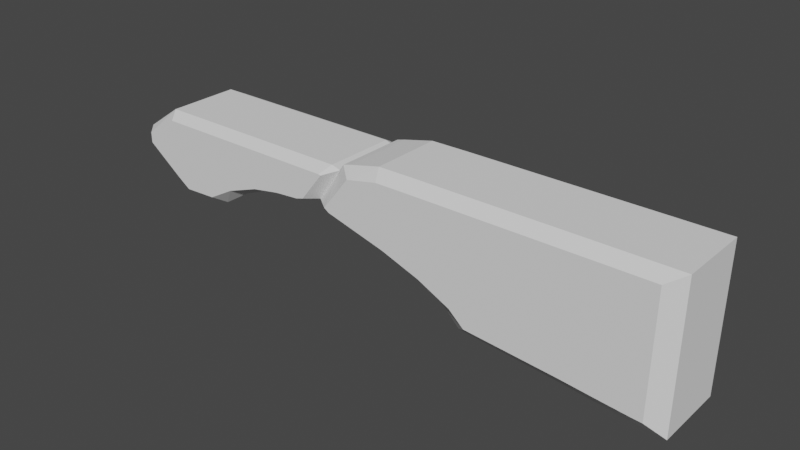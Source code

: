 # Source: magic_bullet.blend  (saved by Blender 3.3.6; exported with 4.5.12 LTS)
import bpy
from mathutils import Matrix  # noqa: F401  (used for matrix-valued properties, if any)

bpy.ops.wm.read_factory_settings(use_empty=True)
scene = bpy.context.scene
scene.name = 'Scene'

# ---- collections
col_collection = bpy.data.collections.new('Collection'); scene.collection.children.link(col_collection)

# ---- world
world_world = bpy.data.worlds.new('World'); scene.world = world_world
world_world.use_nodes = True; world_world.node_tree.nodes.clear()
_N = world_world.node_tree.nodes; _L = world_world.node_tree.links
n0 = _N.new('ShaderNodeOutputWorld'); n0.name = 'World Output'; n0.location = (300, 300)
n1 = _N.new('ShaderNodeBackground'); n1.name = 'Background'; n1.location = (10, 300)
n1.inputs[0].default_value = (0.05088, 0.05088, 0.05088, 1.0)
_L.new(n1.outputs[0], n0.inputs[0])
n0.is_active_output = True
world_world.color = (0.05088, 0.05088, 0.05088)
world_world.use_sun_shadow = False
world_world.sun_shadow_jitter_overblur = 0.0

# ---- meshes
me_cube_001 = bpy.data.meshes.new('Cube.001')
me_cube_001.from_pydata([(0.9334, -0.4895, -1.231), (0.9395, -0.4895, 0.7155), (0.9334, 0.4895, -1.231), (0.9395, 0.4895, 0.7155), (-0.376, 0.3667, 0.02275), (-0.2639, 0.3667, 0.6944), (-0.376, -0.3667, 0.02275), (-0.2639, -0.3667, 0.6944), (0.2921, 0.4895, 0.7155), (0.2843, -0.4895, -0.9978), (0.2843, 0.4895, -0.9978), (0.2921, -0.4895, 0.7155), (0.09569, 0.4895, -0.5123), (0.04316, -0.4895, 0.7155), (0.04316, 0.4895, 0.7155), (0.09569, -0.4895, -0.5123), (0.7522, 0.4895, 0.7155), (0.7711, -0.4895, -1.173), (0.7711, 0.4895, -1.173), (0.7522, -0.4895, 0.7155), (0.8761, 0.4895, 0.7155), (0.8911, -0.4895, -1.219), (0.8911, 0.4895, -1.219), (0.8761, -0.4895, 0.7155), (0.6442, 0.4895, -1.12), (0.6261, -0.4895, 0.7155), (0.6261, 0.4895, 0.7155), (0.6442, -0.4895, -1.12), (0.1671, 0.4895, 0.7155), (0.2245, -0.4895, -0.774), (0.2245, 0.4895, -0.774), (0.1671, -0.4895, 0.7155), (-0.0575, 0.4895, -0.2892), (-0.08155, -0.4895, 0.7115), (-0.08155, 0.4895, 0.7115), (-0.0575, -0.4895, -0.2892), (-0.2943, 0.4895, -0.02445), (-0.1875, -0.4895, 0.6195), (-0.1875, 0.4895, 0.6195), (-0.2943, -0.4895, -0.02445), (0.8761, 0.3667, 0.8589), (1.0, 0.3667, 0.8589), (0.9935, 0.3667, -1.476), (1.0, -0.3667, 0.8589), (0.9935, -0.3667, -1.476), (0.8698, -0.3667, -1.435), (-0.3483, 0.3667, -0.06329), (-0.2315, -0.3667, 0.7319), (-0.3141, 0.4895, 0.03031), (0.1671, 0.3667, 0.8589), (-0.2072, -0.4895, 0.5993), (-0.3141, -0.4895, 0.03031), (-0.2072, 0.4895, 0.5993), (0.2921, 0.3667, 0.8589), (0.1671, -0.3667, -0.8974), (0.233, -0.3667, -1.175), (0.6205, 0.3667, -1.323), (0.233, 0.3667, -1.175), (0.6261, -0.3667, 0.8589), (0.2921, -0.3667, 0.8589), (0.1671, 0.3667, -0.8974), (0.04208, 0.3667, -0.6115), (0.1671, -0.3667, 0.8589), (0.04208, -0.3667, 0.8589), (-0.107, 0.3667, 0.8536), (0.04208, 0.3667, 0.8589), (-0.107, -0.3667, -0.367), (0.04208, -0.3667, -0.6115), (0.6261, 0.3667, 0.8589), (0.7522, 0.3667, 0.8589), (0.6205, -0.3667, -1.323), (0.7462, -0.3667, -1.382), (0.8698, 0.3667, -1.435), (0.7462, 0.3667, -1.382), (0.8761, -0.3667, 0.8589), (0.7522, -0.3667, 0.8589), (-0.107, 0.3667, -0.367), (-0.107, -0.3667, 0.8536), (-0.2315, 0.3667, 0.7319), (-0.3483, -0.3667, -0.06329)], [], [(22, 20, 3, 2), (42, 41, 43, 44), (72, 42, 44, 45), (78, 5, 7, 47), (39, 37, 50, 51), (27, 25, 11, 9), (68, 53, 59, 58), (60, 57, 55, 54), (30, 28, 8, 10), (32, 34, 14, 12), (76, 61, 67, 66), (29, 31, 13, 15), (49, 65, 63, 62), (40, 69, 75, 74), (21, 23, 19, 17), (56, 73, 71, 70), (24, 26, 16, 18), (0, 1, 23, 21), (41, 40, 74, 43), (73, 72, 45, 71), (18, 16, 20, 22), (10, 8, 26, 24), (57, 56, 70, 55), (69, 68, 58, 75), (17, 19, 25, 27), (53, 49, 62, 59), (9, 11, 31, 29), (12, 14, 28, 30), (61, 60, 54, 67), (46, 76, 66, 79), (36, 38, 34, 32), (15, 13, 33, 35), (65, 64, 77, 63), (48, 52, 38, 36), (4, 46, 79, 6), (35, 33, 37, 39), (64, 78, 47, 77), (3, 20, 40, 41), (2, 3, 41, 42), (1, 0, 44, 43), (0, 21, 45, 44), (48, 36, 46, 4), (50, 37, 47, 7), (51, 50, 7, 6), (52, 48, 4, 5), (8, 28, 49, 53), (9, 29, 54, 55), (10, 24, 56, 57), (11, 25, 58, 59), (12, 30, 60, 61), (13, 31, 62, 63), (14, 34, 64, 65), (15, 35, 66, 67), (16, 26, 68, 69), (17, 27, 70, 71), (18, 22, 72, 73), (19, 23, 74, 75), (20, 16, 69, 40), (21, 17, 71, 45), (22, 2, 42, 72), (23, 1, 43, 74), (24, 18, 73, 56), (25, 19, 75, 58), (26, 8, 53, 68), (27, 9, 55, 70), (28, 14, 65, 49), (29, 15, 67, 54), (30, 10, 57, 60), (31, 11, 59, 62), (32, 12, 61, 76), (33, 13, 63, 77), (34, 38, 78, 64), (35, 39, 79, 66), (36, 32, 76, 46), (37, 33, 77, 47), (38, 52, 5, 78), (39, 51, 6, 79)])
_uv = me_cube_001.uv_layers.new(name='UVMap')
_uv.uv.foreach_set('vector', [0.3819, 0.4872, 0.6184, 0.4845, 0.6185, 0.4925, 0.3818, 0.4925, 0.375, 0.5, 0.625, 0.5, 0.625, 0.75, 0.375, 0.75, 0.3595, 0.5, 0.375, 0.5, 0.375, 0.75, 0.3595, 0.75, 0.7468, 0.5, 0.75, 0.5, 0.75, 0.75, 0.7468, 0.75, 0.4151, 0.8678, 0.6039, 0.867, 0.5937, 0.868, 0.4166, 0.8702, 0.3823, 0.7958, 0.6181, 0.7967, 0.6176, 0.8123, 0.3827, 0.8105, 0.6717, 0.5, 0.6875, 0.5, 0.6875, 0.75, 0.6717, 0.75, 0.2969, 0.5, 0.3125, 0.5, 0.3125, 0.75, 0.2969, 0.75, 0.4039, 0.4339, 0.6164, 0.4219, 0.6176, 0.4376, 0.4028, 0.4479, 0.3934, 0.3933, 0.6092, 0.393, 0.6148, 0.4064, 0.3937, 0.4119, 0.2656, 0.5, 0.2812, 0.5, 0.2812, 0.75, 0.2656, 0.75, 0.3955, 0.8209, 0.6164, 0.8281, 0.6148, 0.8436, 0.3971, 0.837, 0.7031, 0.5, 0.7188, 0.5, 0.7188, 0.75, 0.7031, 0.75, 0.6405, 0.5, 0.656, 0.5, 0.656, 0.75, 0.6405, 0.75, 0.3821, 0.7628, 0.6184, 0.7655, 0.6183, 0.781, 0.3823, 0.7779, 0.3283, 0.5, 0.344, 0.5, 0.344, 0.75, 0.3283, 0.75, 0.3826, 0.4562, 0.6181, 0.4533, 0.6183, 0.469, 0.3824, 0.4721, 0.3818, 0.7575, 0.6185, 0.7575, 0.6184, 0.7655, 0.3821, 0.7628, 0.625, 0.5, 0.6405, 0.5, 0.6405, 0.75, 0.625, 0.75, 0.344, 0.5, 0.3595, 0.5, 0.3595, 0.75, 0.344, 0.75, 0.3824, 0.4721, 0.6183, 0.469, 0.6184, 0.4845, 0.3819, 0.4872, 0.4028, 0.4479, 0.6176, 0.4376, 0.6181, 0.4533, 0.3826, 0.4562, 0.3125, 0.5, 0.3283, 0.5, 0.3283, 0.75, 0.3125, 0.75, 0.656, 0.5, 0.6717, 0.5, 0.6717, 0.75, 0.656, 0.75, 0.3823, 0.7779, 0.6183, 0.781, 0.6181, 0.7967, 0.3823, 0.7958, 0.6875, 0.5, 0.7031, 0.5, 0.7031, 0.75, 0.6875, 0.75, 0.3827, 0.8105, 0.6176, 0.8123, 0.6164, 0.8281, 0.3955, 0.8209, 0.3937, 0.4119, 0.6148, 0.4064, 0.6164, 0.4219, 0.4039, 0.4339, 0.2812, 0.5, 0.2969, 0.5, 0.2969, 0.75, 0.2812, 0.75, 0.2532, 0.5, 0.2656, 0.5, 0.2656, 0.75, 0.2532, 0.75, 0.3971, 0.3807, 0.5959, 0.3839, 0.6092, 0.393, 0.3934, 0.3933, 0.3971, 0.837, 0.6148, 0.8436, 0.6092, 0.857, 0.3934, 0.8567, 0.7188, 0.5, 0.7344, 0.5, 0.7344, 0.75, 0.7188, 0.75, 0.4166, 0.3798, 0.5937, 0.382, 0.5959, 0.3839, 0.3971, 0.3807, 0.25, 0.5, 0.2532, 0.5, 0.2532, 0.75, 0.25, 0.75, 0.3934, 0.8567, 0.6092, 0.857, 0.6039, 0.867, 0.4151, 0.8678, 0.7344, 0.5, 0.7468, 0.5, 0.7468, 0.75, 0.7344, 0.75, 0.6185, 0.4925, 0.6184, 0.4845, 0.625, 0.4845, 0.625, 0.5, 0.3818, 0.4925, 0.6185, 0.4925, 0.625, 0.5, 0.375, 0.5, 0.6185, 0.7575, 0.3818, 0.7575, 0.375, 0.75, 0.625, 0.75, 0.3818, 0.7575, 0.3821, 0.7628, 0.375, 0.7655, 0.375, 0.75, 0.4166, 0.3798, 0.3971, 0.3807, 0.375, 0.3782, 0.375, 0.375, 0.5937, 0.868, 0.6039, 0.867, 0.625, 0.8718, 0.625, 0.875, 0.4166, 0.8702, 0.5937, 0.868, 0.625, 0.875, 0.375, 0.875, 0.5937, 0.382, 0.4166, 0.3798, 0.375, 0.375, 0.625, 0.375, 0.6176, 0.4376, 0.6164, 0.4219, 0.625, 0.4219, 0.625, 0.4375, 0.3827, 0.8105, 0.3955, 0.8209, 0.375, 0.8281, 0.375, 0.8125, 0.4028, 0.4479, 0.3826, 0.4562, 0.375, 0.4533, 0.375, 0.4375, 0.6176, 0.8123, 0.6181, 0.7967, 0.625, 0.7967, 0.625, 0.8125, 0.3937, 0.4119, 0.4039, 0.4339, 0.375, 0.4219, 0.375, 0.4062, 0.6148, 0.8436, 0.6164, 0.8281, 0.625, 0.8281, 0.625, 0.8438, 0.6148, 0.4064, 0.6092, 0.393, 0.625, 0.3906, 0.625, 0.4062, 0.3971, 0.837, 0.3934, 0.8567, 0.375, 0.8594, 0.375, 0.8438, 0.6183, 0.469, 0.6181, 0.4533, 0.625, 0.4533, 0.625, 0.469, 0.3823, 0.7779, 0.3823, 0.7958, 0.375, 0.7967, 0.375, 0.781, 0.3824, 0.4721, 0.3819, 0.4872, 0.375, 0.4845, 0.375, 0.469, 0.6183, 0.781, 0.6184, 0.7655, 0.625, 0.7655, 0.625, 0.781, 0.6184, 0.4845, 0.6183, 0.469, 0.625, 0.469, 0.625, 0.4845, 0.3821, 0.7628, 0.3823, 0.7779, 0.375, 0.781, 0.375, 0.7655, 0.3819, 0.4872, 0.3818, 0.4925, 0.375, 0.5, 0.375, 0.4845, 0.6184, 0.7655, 0.6185, 0.7575, 0.625, 0.75, 0.625, 0.7655, 0.3826, 0.4562, 0.3824, 0.4721, 0.375, 0.469, 0.375, 0.4533, 0.6181, 0.7967, 0.6183, 0.781, 0.625, 0.781, 0.625, 0.7967, 0.6181, 0.4533, 0.6176, 0.4376, 0.625, 0.4375, 0.625, 0.4533, 0.3823, 0.7958, 0.3827, 0.8105, 0.375, 0.8125, 0.375, 0.7967, 0.6164, 0.4219, 0.6148, 0.4064, 0.625, 0.4062, 0.625, 0.4219, 0.3955, 0.8209, 0.3971, 0.837, 0.375, 0.8438, 0.375, 0.8281, 0.4039, 0.4339, 0.4028, 0.4479, 0.375, 0.4375, 0.375, 0.4219, 0.6164, 0.8281, 0.6176, 0.8123, 0.625, 0.8125, 0.625, 0.8281, 0.3934, 0.3933, 0.3937, 0.4119, 0.375, 0.4062, 0.375, 0.3906, 0.6092, 0.857, 0.6148, 0.8436, 0.625, 0.8438, 0.625, 0.8594, 0.6092, 0.393, 0.5959, 0.3839, 0.625, 0.3782, 0.625, 0.3906, 0.3934, 0.8567, 0.4151, 0.8678, 0.375, 0.8718, 0.375, 0.8594, 0.3971, 0.3807, 0.3934, 0.3933, 0.375, 0.3906, 0.375, 0.3782, 0.6039, 0.867, 0.6092, 0.857, 0.625, 0.8594, 0.625, 0.8718, 0.5959, 0.3839, 0.5937, 0.382, 0.625, 0.375, 0.625, 0.3782, 0.4151, 0.8678, 0.4166, 0.8702, 0.375, 0.875, 0.375, 0.8718])
me_cube_001.update()
me_cube_003 = bpy.data.meshes.new('Cube.003')
me_cube_003.from_pydata([(-0.4594, -0.4895, -0.1477), (-0.4594, -0.4895, 0.02524), (-0.4594, 0.4895, -0.1477), (-0.4594, 0.4895, 0.02524), (0.3512, 0.4895, -0.1149), (0.4405, 0.4895, 0.3592), (0.3512, -0.4895, -0.1149), (0.4405, -0.4895, 0.3592), (-0.02462, 0.4895, -0.47), (0.01863, -0.4895, 0.3696), (0.01863, 0.4895, 0.3696), (-0.02462, -0.4895, -0.47), (-0.263, 0.4895, -0.7399), (-0.2314, -0.4895, 0.3696), (-0.2314, 0.4895, 0.3696), (-0.263, -0.4895, -0.7399), (0.2686, 0.4895, 0.3696), (0.2231, -0.4895, -0.1857), (0.2231, 0.4895, -0.1857), (0.2686, -0.4895, 0.3696), (0.4307, 0.4895, 0.3696), (0.3195, -0.4895, -0.1531), (0.3195, 0.4895, -0.1531), (0.4307, -0.4895, 0.3696), (0.1088, 0.4895, -0.271), (0.1436, -0.4895, 0.3696), (0.1436, 0.4895, 0.3696), (0.1088, -0.4895, -0.271), (-0.1064, 0.4895, 0.3696), (-0.1304, -0.4895, -0.7158), (-0.1304, 0.4895, -0.7158), (-0.1064, -0.4895, 0.3696), (-0.3143, 0.4895, -0.5953), (-0.3251, -0.4895, 0.3696), (-0.3251, 0.4895, 0.3696), (-0.3143, -0.4895, -0.5953), (-0.5034, -0.3667, -0.1594), (-0.5034, -0.3667, 0.04897), (-0.5034, 0.3667, 0.04897), (-0.5034, 0.3667, -0.1594), (-0.3564, 0.3667, -0.6697), (-0.3564, -0.3667, 0.4732), (0.4513, 0.3667, 0.4732), (0.4872, 0.3667, 0.4301), (0.3472, -0.3667, -0.1957), (0.3928, -0.3667, -0.1338), (0.4872, -0.3667, 0.4301), (0.3928, 0.3667, -0.1338), (0.1427, 0.3667, -0.3208), (0.0151, 0.3667, -0.5352), (0.1436, -0.3667, 0.4732), (0.01863, -0.3667, 0.4732), (-0.1064, 0.3667, 0.4732), (0.01863, 0.3667, 0.4732), (-0.09791, -0.3667, -0.8309), (0.0151, -0.3667, -0.5352), (-0.09791, 0.3667, -0.8309), (-0.2931, 0.3667, -0.8708), (-0.1064, -0.3667, 0.4732), (-0.2314, -0.3667, 0.4732), (-0.3564, 0.3667, 0.4732), (-0.2314, 0.3667, 0.4732), (-0.3564, -0.3667, -0.6697), (-0.2931, -0.3667, -0.8708), (0.1436, 0.3667, 0.4732), (0.2686, 0.3667, 0.4732), (0.1427, -0.3667, -0.3208), (0.2457, -0.3667, -0.2343), (0.3472, 0.3667, -0.1957), (0.2457, 0.3667, -0.2343), (0.4513, -0.3667, 0.4732), (0.2686, -0.3667, 0.4732)], [], [(36, 37, 38, 39), (35, 33, 1, 0), (60, 38, 37, 41), (68, 47, 45, 44), (22, 20, 5, 4), (30, 28, 10, 8), (56, 49, 55, 54), (64, 53, 51, 50), (27, 25, 9, 11), (40, 57, 63, 62), (32, 34, 14, 12), (52, 61, 59, 58), (29, 31, 13, 15), (21, 23, 19, 17), (42, 65, 71, 70), (24, 26, 16, 18), (48, 69, 67, 66), (43, 46, 45, 47), (43, 42, 70, 46), (6, 7, 23, 21), (18, 16, 20, 22), (69, 68, 44, 67), (49, 48, 66, 55), (8, 10, 26, 24), (17, 19, 25, 27), (65, 64, 50, 71), (11, 9, 31, 29), (53, 52, 58, 51), (57, 56, 54, 63), (12, 14, 28, 30), (2, 3, 34, 32), (39, 40, 62, 36), (61, 60, 41, 59), (15, 13, 33, 35), (0, 1, 37, 36), (3, 2, 39, 38), (2, 32, 40, 39), (1, 33, 41, 37), (5, 20, 42, 43), (6, 21, 44, 45), (7, 6, 45, 46), (4, 5, 43, 47), (8, 24, 48, 49), (9, 25, 50, 51), (10, 28, 52, 53), (11, 29, 54, 55), (12, 30, 56, 57), (13, 31, 58, 59), (14, 34, 60, 61), (15, 35, 62, 63), (16, 26, 64, 65), (17, 27, 66, 67), (18, 22, 68, 69), (19, 23, 70, 71), (20, 16, 65, 42), (21, 17, 67, 44), (22, 4, 47, 68), (23, 7, 46, 70), (24, 18, 69, 48), (25, 19, 71, 50), (26, 10, 53, 64), (27, 11, 55, 66), (28, 14, 61, 52), (29, 15, 63, 54), (30, 8, 49, 56), (31, 9, 51, 58), (32, 12, 57, 40), (33, 13, 59, 41), (34, 3, 38, 60), (35, 0, 36, 62)])
_uv = me_cube_003.uv_layers.new(name='UVMap')
_uv.uv.foreach_set('vector', [0.375, 0.0, 0.625, 0.0, 0.625, 0.25, 0.375, 0.25, 0.4034, 0.9799, 0.6159, 0.9804, 0.5801, 0.9953, 0.4252, 0.9953, 0.8594, 0.5, 0.875, 0.5, 0.875, 0.75, 0.8594, 0.75, 0.2344, 0.5, 0.25, 0.5, 0.25, 0.75, 0.2344, 0.75, 0.408, 0.345, 0.6087, 0.3581, 0.6035, 0.3586, 0.4096, 0.3557, 0.3976, 0.2925, 0.6166, 0.2968, 0.6141, 0.3125, 0.3994, 0.3071, 0.1719, 0.5, 0.1875, 0.5, 0.1875, 0.75, 0.1719, 0.75, 0.7969, 0.5, 0.8125, 0.5, 0.8125, 0.75, 0.7969, 0.75, 0.3981, 0.9261, 0.6112, 0.9219, 0.6141, 0.9375, 0.3952, 0.9424, 0.1406, 0.5, 0.1562, 0.5, 0.1562, 0.75, 0.1406, 0.75, 0.3994, 0.2747, 0.5988, 0.269, 0.6168, 0.2815, 0.3983, 0.2871, 0.8281, 0.5, 0.8438, 0.5, 0.8438, 0.75, 0.8281, 0.75, 0.3835, 0.9558, 0.6166, 0.9532, 0.6169, 0.9685, 0.3835, 0.9665, 0.3927, 0.8956, 0.6041, 0.8957, 0.6094, 0.9061, 0.3913, 0.9097, 0.7656, 0.5, 0.7812, 0.5, 0.7812, 0.75, 0.7656, 0.75, 0.3921, 0.3231, 0.6112, 0.3281, 0.6094, 0.3439, 0.3945, 0.3402, 0.2031, 0.5, 0.2188, 0.5, 0.2188, 0.75, 0.2031, 0.75, 0.75, 0.5, 0.625, 0.875, 0.25, 0.75, 0.375, 0.375, 0.75, 0.5, 0.7656, 0.5, 0.7656, 0.75, 0.75, 0.75, 0.4096, 0.8943, 0.6035, 0.8914, 0.6041, 0.8957, 0.3927, 0.8956, 0.3945, 0.3402, 0.6094, 0.3439, 0.6087, 0.3581, 0.408, 0.345, 0.2188, 0.5, 0.2344, 0.5, 0.2344, 0.75, 0.2188, 0.75, 0.1875, 0.5, 0.2031, 0.5, 0.2031, 0.75, 0.1875, 0.75, 0.3994, 0.3071, 0.6141, 0.3125, 0.6112, 0.3281, 0.3921, 0.3231, 0.3913, 0.9097, 0.6094, 0.9061, 0.6112, 0.9219, 0.3981, 0.9261, 0.7812, 0.5, 0.7969, 0.5, 0.7969, 0.75, 0.7812, 0.75, 0.3952, 0.9424, 0.6141, 0.9375, 0.6166, 0.9532, 0.3835, 0.9558, 0.8125, 0.5, 0.8281, 0.5, 0.8281, 0.75, 0.8125, 0.75, 0.1562, 0.5, 0.1719, 0.5, 0.1719, 0.75, 0.1562, 0.75, 0.3983, 0.2871, 0.6168, 0.2815, 0.6166, 0.2968, 0.3976, 0.2925, 0.4252, 0.2547, 0.5801, 0.2547, 0.5988, 0.269, 0.3994, 0.2747, 0.125, 0.5, 0.1406, 0.5, 0.1406, 0.75, 0.125, 0.75, 0.8438, 0.5, 0.8594, 0.5, 0.8594, 0.75, 0.8438, 0.75, 0.3835, 0.9665, 0.6169, 0.9685, 0.6159, 0.9804, 0.4034, 0.9799, 0.4252, 0.9953, 0.5801, 0.9953, 0.625, 1.0, 0.375, 1.0, 0.5801, 0.2547, 0.4252, 0.2547, 0.375, 0.25, 0.625, 0.25, 0.4252, 0.2547, 0.3994, 0.2747, 0.375, 0.2656, 0.375, 0.25, 0.5801, 0.9953, 0.6159, 0.9804, 0.625, 0.9844, 0.625, 1.0, 0.6035, 0.3586, 0.6087, 0.3581, 0.625, 0.3594, 0.625, 0.375, 0.4096, 0.8943, 0.3927, 0.8956, 0.375, 0.8906, 0.375, 0.875, 0.6035, 0.8914, 0.4096, 0.8943, 0.375, 0.875, 0.625, 0.875, 0.4096, 0.3557, 0.6035, 0.3586, 0.625, 0.375, 0.375, 0.375, 0.3994, 0.3071, 0.3921, 0.3231, 0.375, 0.3281, 0.375, 0.3125, 0.6141, 0.9375, 0.6112, 0.9219, 0.625, 0.9219, 0.625, 0.9375, 0.6141, 0.3125, 0.6166, 0.2968, 0.625, 0.2969, 0.625, 0.3125, 0.3952, 0.9424, 0.3835, 0.9558, 0.375, 0.9531, 0.375, 0.9375, 0.3983, 0.2871, 0.3976, 0.2925, 0.375, 0.2969, 0.375, 0.2812, 0.6169, 0.9685, 0.6166, 0.9532, 0.625, 0.9531, 0.625, 0.9688, 0.6168, 0.2815, 0.5988, 0.269, 0.625, 0.2656, 0.625, 0.2812, 0.3835, 0.9665, 0.4034, 0.9799, 0.375, 0.9844, 0.375, 0.9688, 0.6094, 0.3439, 0.6112, 0.3281, 0.625, 0.3281, 0.625, 0.3438, 0.3913, 0.9097, 0.3981, 0.9261, 0.375, 0.9219, 0.375, 0.9062, 0.3945, 0.3402, 0.408, 0.345, 0.375, 0.3594, 0.375, 0.3438, 0.6094, 0.9061, 0.6041, 0.8957, 0.625, 0.8906, 0.625, 0.9062, 0.6087, 0.3581, 0.6094, 0.3439, 0.625, 0.3438, 0.625, 0.3594, 0.3927, 0.8956, 0.3913, 0.9097, 0.375, 0.9062, 0.375, 0.8906, 0.408, 0.345, 0.4096, 0.3557, 0.375, 0.375, 0.375, 0.3594, 0.6041, 0.8957, 0.6035, 0.8914, 0.625, 0.875, 0.625, 0.8906, 0.3921, 0.3231, 0.3945, 0.3402, 0.375, 0.3438, 0.375, 0.3281, 0.6112, 0.9219, 0.6094, 0.9061, 0.625, 0.9062, 0.625, 0.9219, 0.6112, 0.3281, 0.6141, 0.3125, 0.625, 0.3125, 0.625, 0.3281, 0.3981, 0.9261, 0.3952, 0.9424, 0.375, 0.9375, 0.375, 0.9219, 0.6166, 0.2968, 0.6168, 0.2815, 0.625, 0.2812, 0.625, 0.2969, 0.3835, 0.9558, 0.3835, 0.9665, 0.375, 0.9688, 0.375, 0.9531, 0.3976, 0.2925, 0.3994, 0.3071, 0.375, 0.3125, 0.375, 0.2969, 0.6166, 0.9532, 0.6141, 0.9375, 0.625, 0.9375, 0.625, 0.9531, 0.3994, 0.2747, 0.3983, 0.2871, 0.375, 0.2812, 0.375, 0.2656, 0.6159, 0.9804, 0.6169, 0.9685, 0.625, 0.9688, 0.625, 0.9844, 0.5988, 0.269, 0.5801, 0.2547, 0.625, 0.25, 0.625, 0.2656, 0.4034, 0.9799, 0.4252, 0.9953, 0.375, 1.0, 0.375, 0.9844])
me_cube_003.update()

# ---- objects
ob_empty = bpy.data.objects.new('Empty', None)
ob_cube = bpy.data.objects.new('Cube', me_cube_001)
ob_empty_001 = bpy.data.objects.new('Empty.001', None)
ob_cube_001 = bpy.data.objects.new('Cube.001', me_cube_003)

# ---- transforms, parenting, visibility, modifiers, constraints
ob_empty.location = (0.0, 10.01, 0.0)
ob_empty.rotation_euler = (1.569, 0.0, 0.0)
ob_empty.empty_display_type = 'IMAGE'
ob_empty.empty_display_size = 5.0
ob_empty.hide_select = True
ob_cube.location = (1.703, 0.0, -0.09794)
ob_cube.scale = (0.58, 0.222, 0.1383)
ob_empty_001.location = (0.0, 9.535, 0.03281)
ob_empty_001.rotation_euler = (1.571, 0.0, 0.0)
ob_empty_001.scale = (1.628, 1.628, 1.0)
ob_empty_001.empty_display_type = 'IMAGE'
ob_empty_001.empty_display_size = 5.0
ob_empty_001.hide_select = True
ob_cube_001.location = (1.258, 0.0, -0.07594)
ob_cube_001.scale = (0.58, 0.222, 0.1383)

# ---- collection membership
col_collection.objects.link(ob_empty)
col_collection.objects.link(ob_cube)
col_collection.objects.link(ob_empty_001)
col_collection.objects.link(ob_cube_001)

# ---- scene / render settings (as saved in the file)
scene.frame_start = 1; scene.frame_end = 250; scene.frame_set(1)
scene.render.engine = 'BLENDER_EEVEE_NEXT'
scene.cycles.sampling_pattern = 'TABULATED_SOBOL'
scene.cycles.use_light_tree = False
scene.view_settings.view_transform = 'Filmic'
bpy.context.view_layer.update()

# ---- added for rendering (the .blend has no active camera and no usable light): camera, sun
cam_auto = bpy.data.cameras.new('AutoCamera')
cam_auto.lens = 50.0
cam_auto.sensor_width = 36.0
cam_auto.clip_end = 1000.0
ob_auto_camera = bpy.data.objects.new('AutoCamera', cam_auto)
scene.collection.objects.link(ob_auto_camera)
ob_auto_camera.location = (2.8955, -1.52463, 0.875841)
ob_auto_camera.rotation_euler = (1.09748, -7.21219e-08, 0.694738)
scene.camera = ob_auto_camera
light_auto_sun = bpy.data.lights.new('AutoSun', 'SUN')
light_auto_sun.energy = 3.0
light_auto_sun.angle = 0.0523599
ob_auto_sun = bpy.data.objects.new('AutoSun', light_auto_sun)
scene.collection.objects.link(ob_auto_sun)
ob_auto_sun.rotation_euler = (0.872665, 0.174533, 0.523599)
bpy.context.view_layer.update()
